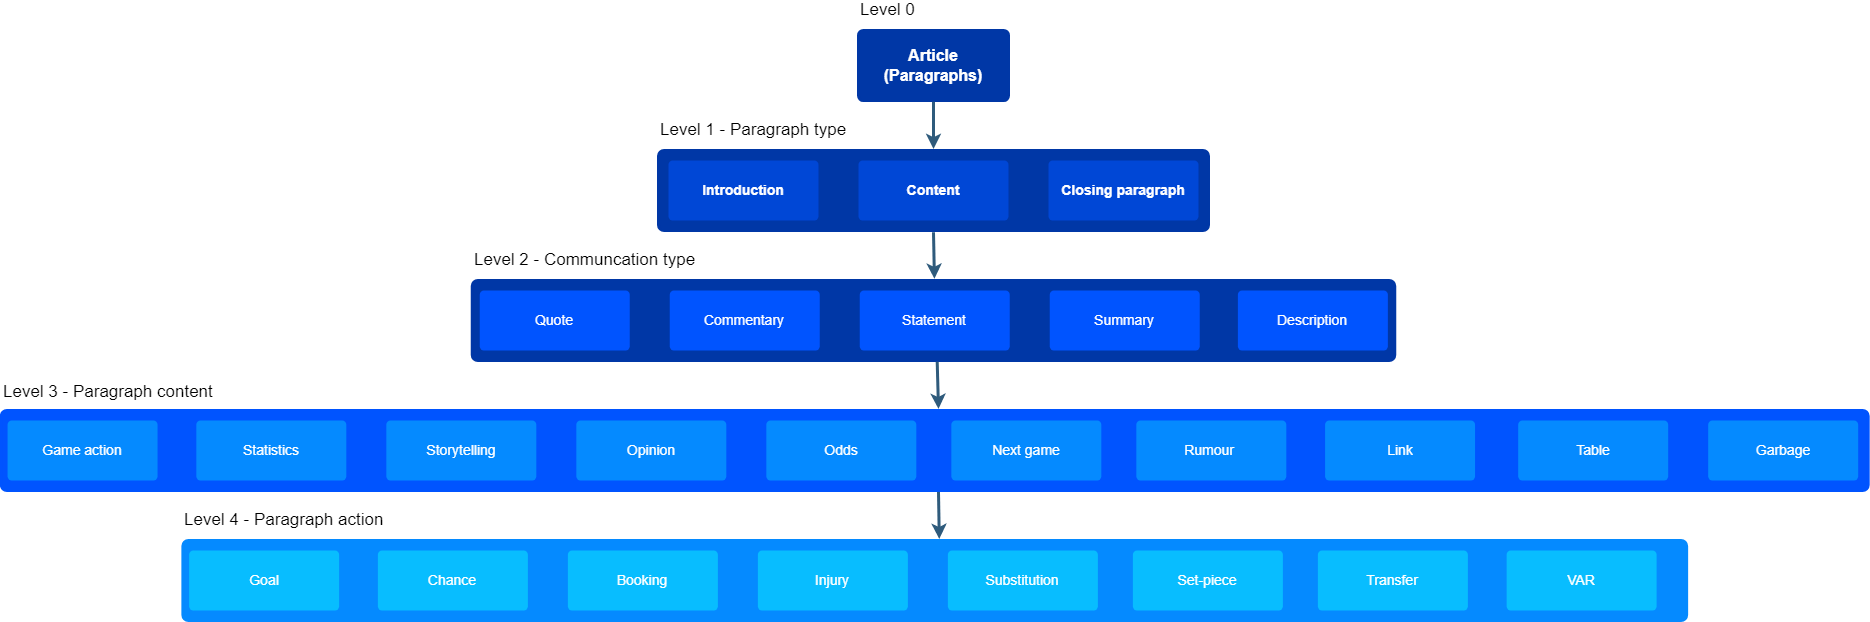

The diagram above was exported from draw.io. Its source (the exported page's mxGraphModel, read from the mxfile embedded in the PNG):
<mxGraphModel dx="2035" dy="509" grid="1" gridSize="10" guides="1" tooltips="1" connect="1" arrows="1" fold="1" page="1" pageScale="1" pageWidth="1169" pageHeight="827" background="none" math="0" shadow="0">
  <root>
    <mxCell id="0" />
    <mxCell id="1" parent="0" />
    <mxCell id="y8rzGZjFRbsDfO18hcn5-1810" value="" style="rounded=1;whiteSpace=wrap;html=1;shadow=0;labelBackgroundColor=none;strokeColor=#0037A6;strokeWidth=3;fillColor=#0037A6;fontFamily=Helvetica;fontSize=14;align=center;spacing=5;fontStyle=1;arcSize=7;perimeterSpacing=2;fontColor=#ffffff;" vertex="1" parent="1">
      <mxGeometry x="93.75" y="290" width="922.5" height="80" as="geometry" />
    </mxCell>
    <mxCell id="y8rzGZjFRbsDfO18hcn5-1784" value="" style="rounded=1;whiteSpace=wrap;html=1;shadow=0;labelBackgroundColor=none;strokeColor=#0037A6;strokeWidth=3;fillColor=#0037A6;fontFamily=Helvetica;fontSize=14;align=center;spacing=5;fontStyle=1;arcSize=7;perimeterSpacing=2;fontColor=#ffffff;" vertex="1" parent="1">
      <mxGeometry x="280" y="160" width="550" height="80" as="geometry" />
    </mxCell>
    <mxCell id="1749" value="Article (Paragraphs)" style="rounded=1;whiteSpace=wrap;html=1;shadow=0;labelBackgroundColor=none;strokeColor=#0037A6;strokeWidth=3;fillColor=#0037A6;fontFamily=Helvetica;fontSize=16;fontColor=#FFFFFF;align=center;fontStyle=1;spacing=5;arcSize=7;perimeterSpacing=2;" parent="1" vertex="1">
      <mxGeometry x="480" y="40" width="150" height="70" as="geometry" />
    </mxCell>
    <mxCell id="1760" value="Introduction" style="rounded=1;whiteSpace=wrap;html=1;shadow=0;labelBackgroundColor=none;strokeColor=none;strokeWidth=3;fillColor=#0047D6;fontFamily=Helvetica;fontSize=14;fontColor=#FFFFFF;align=center;spacing=5;fontStyle=1;arcSize=7;perimeterSpacing=2;" parent="1" vertex="1">
      <mxGeometry x="290" y="170" width="150" height="60" as="geometry" />
    </mxCell>
    <mxCell id="y8rzGZjFRbsDfO18hcn5-1779" value="Content" style="rounded=1;whiteSpace=wrap;html=1;shadow=0;labelBackgroundColor=none;strokeColor=none;strokeWidth=3;fillColor=#0047D6;fontFamily=Helvetica;fontSize=14;fontColor=#FFFFFF;align=center;spacing=5;fontStyle=1;arcSize=7;perimeterSpacing=2;" vertex="1" parent="1">
      <mxGeometry x="480" y="170" width="150" height="60" as="geometry" />
    </mxCell>
    <mxCell id="y8rzGZjFRbsDfO18hcn5-1780" value="Closing paragraph" style="rounded=1;whiteSpace=wrap;html=1;shadow=0;labelBackgroundColor=none;strokeColor=none;strokeWidth=3;fillColor=#0047D6;fontFamily=Helvetica;fontSize=14;fontColor=#FFFFFF;align=center;spacing=5;fontStyle=1;arcSize=7;perimeterSpacing=2;" vertex="1" parent="1">
      <mxGeometry x="670" y="170" width="150" height="60" as="geometry" />
    </mxCell>
    <mxCell id="y8rzGZjFRbsDfO18hcn5-1782" value="" style="edgeStyle=none;rounded=0;jumpStyle=none;html=1;shadow=0;labelBackgroundColor=none;startArrow=none;startFill=0;endArrow=classic;endFill=1;jettySize=auto;orthogonalLoop=1;strokeColor=#2F5B7C;strokeWidth=3;fontFamily=Helvetica;fontSize=16;fontColor=#23445D;spacing=5;exitX=0.5;exitY=0.99;exitDx=0;exitDy=0;entryX=0.5;entryY=0.006;entryDx=0;entryDy=0;entryPerimeter=0;exitPerimeter=0;" edge="1" parent="1" source="1749" target="y8rzGZjFRbsDfO18hcn5-1784">
      <mxGeometry relative="1" as="geometry">
        <mxPoint x="508.75999999999976" y="122" as="sourcePoint" />
        <mxPoint x="555" y="150" as="targetPoint" />
      </mxGeometry>
    </mxCell>
    <mxCell id="y8rzGZjFRbsDfO18hcn5-1794" value="Statement" style="rounded=1;whiteSpace=wrap;html=1;shadow=0;labelBackgroundColor=none;strokeColor=none;strokeWidth=3;fillColor=#0054FF;fontFamily=Helvetica;fontSize=14;fontColor=#FFFFFF;align=center;spacing=5;arcSize=7;perimeterSpacing=2;" vertex="1" parent="1">
      <mxGeometry x="481.25" y="300" width="150" height="60" as="geometry" />
    </mxCell>
    <mxCell id="y8rzGZjFRbsDfO18hcn5-1795" value="Commentary" style="rounded=1;whiteSpace=wrap;html=1;shadow=0;labelBackgroundColor=none;strokeColor=none;strokeWidth=3;fillColor=#0054FF;fontFamily=Helvetica;fontSize=14;fontColor=#FFFFFF;align=center;spacing=5;arcSize=7;perimeterSpacing=2;" vertex="1" parent="1">
      <mxGeometry x="291.25" y="300" width="150" height="60" as="geometry" />
    </mxCell>
    <mxCell id="y8rzGZjFRbsDfO18hcn5-1796" value="Quote" style="rounded=1;whiteSpace=wrap;html=1;shadow=0;labelBackgroundColor=none;strokeColor=none;strokeWidth=3;fillColor=#0054FF;fontFamily=Helvetica;fontSize=14;fontColor=#FFFFFF;align=center;spacing=5;arcSize=7;perimeterSpacing=2;" vertex="1" parent="1">
      <mxGeometry x="101.25" y="300" width="150" height="60" as="geometry" />
    </mxCell>
    <mxCell id="y8rzGZjFRbsDfO18hcn5-1799" value="Summary" style="rounded=1;whiteSpace=wrap;html=1;shadow=0;labelBackgroundColor=none;strokeColor=none;strokeWidth=3;fillColor=#0054FF;fontFamily=Helvetica;fontSize=14;fontColor=#FFFFFF;align=center;spacing=5;arcSize=7;perimeterSpacing=2;" vertex="1" parent="1">
      <mxGeometry x="671.25" y="300" width="150" height="60" as="geometry" />
    </mxCell>
    <mxCell id="y8rzGZjFRbsDfO18hcn5-1804" value="" style="edgeStyle=none;rounded=0;jumpStyle=none;html=1;shadow=0;labelBackgroundColor=none;startArrow=none;startFill=0;endArrow=classic;endFill=1;jettySize=auto;orthogonalLoop=1;strokeColor=#2F5B7C;strokeWidth=3;fontFamily=Helvetica;fontSize=14;fontColor=#FFFFFF;spacing=5;entryX=0.501;entryY=0.003;entryDx=0;entryDy=0;entryPerimeter=0;exitX=0.5;exitY=0.996;exitDx=0;exitDy=0;exitPerimeter=0;" edge="1" parent="1" source="y8rzGZjFRbsDfO18hcn5-1784" target="y8rzGZjFRbsDfO18hcn5-1810">
      <mxGeometry relative="1" as="geometry">
        <mxPoint x="555" y="260" as="sourcePoint" />
        <mxPoint x="90" y="308" as="targetPoint" />
      </mxGeometry>
    </mxCell>
    <mxCell id="y8rzGZjFRbsDfO18hcn5-1812" value="" style="rounded=1;whiteSpace=wrap;html=1;shadow=0;labelBackgroundColor=none;strokeColor=#0054ff;strokeWidth=3;fillColor=#0054ff;fontFamily=Helvetica;fontSize=14;align=center;spacing=5;fontStyle=1;arcSize=7;perimeterSpacing=2;fontColor=#ffffff;" vertex="1" parent="1">
      <mxGeometry x="-377.18" y="420" width="1866.87" height="80" as="geometry" />
    </mxCell>
    <mxCell id="y8rzGZjFRbsDfO18hcn5-1813" value="Next game" style="rounded=1;whiteSpace=wrap;html=1;shadow=0;labelBackgroundColor=none;strokeColor=none;strokeWidth=3;fillColor=#058AFF;fontFamily=Helvetica;fontSize=14;fontColor=#FFFFFF;align=center;spacing=5;arcSize=7;perimeterSpacing=2;" vertex="1" parent="1">
      <mxGeometry x="572.8199999999999" y="430" width="150" height="60" as="geometry" />
    </mxCell>
    <mxCell id="y8rzGZjFRbsDfO18hcn5-1814" value="Storytelling" style="rounded=1;whiteSpace=wrap;html=1;shadow=0;labelBackgroundColor=none;strokeColor=none;strokeWidth=3;fillColor=#058AFF;fontFamily=Helvetica;fontSize=14;fontColor=#FFFFFF;align=center;spacing=5;arcSize=7;perimeterSpacing=2;" vertex="1" parent="1">
      <mxGeometry x="7.819999999999993" y="430" width="150" height="60" as="geometry" />
    </mxCell>
    <mxCell id="y8rzGZjFRbsDfO18hcn5-1815" value="Statistics" style="rounded=1;whiteSpace=wrap;html=1;shadow=0;labelBackgroundColor=none;strokeColor=none;strokeWidth=3;fillColor=#058AFF;fontFamily=Helvetica;fontSize=14;fontColor=#FFFFFF;align=center;spacing=5;arcSize=7;perimeterSpacing=2;" vertex="1" parent="1">
      <mxGeometry x="-182.18" y="430" width="150" height="60" as="geometry" />
    </mxCell>
    <mxCell id="y8rzGZjFRbsDfO18hcn5-1816" value="Game action" style="rounded=1;whiteSpace=wrap;html=1;shadow=0;labelBackgroundColor=none;strokeColor=none;strokeWidth=3;fillColor=#058AFF;fontFamily=Helvetica;fontSize=14;fontColor=#FFFFFF;align=center;spacing=5;arcSize=7;perimeterSpacing=2;" vertex="1" parent="1">
      <mxGeometry x="-370.93" y="430" width="150" height="60" as="geometry" />
    </mxCell>
    <mxCell id="y8rzGZjFRbsDfO18hcn5-1817" value="Odds" style="rounded=1;whiteSpace=wrap;html=1;shadow=0;labelBackgroundColor=none;strokeColor=none;strokeWidth=3;fillColor=#058AFF;fontFamily=Helvetica;fontSize=14;fontColor=#FFFFFF;align=center;spacing=5;arcSize=7;perimeterSpacing=2;" vertex="1" parent="1">
      <mxGeometry x="387.82" y="430" width="150" height="60" as="geometry" />
    </mxCell>
    <mxCell id="y8rzGZjFRbsDfO18hcn5-1818" value="Opinion" style="rounded=1;whiteSpace=wrap;html=1;shadow=0;labelBackgroundColor=none;strokeColor=none;strokeWidth=3;fillColor=#058AFF;fontFamily=Helvetica;fontSize=14;fontColor=#FFFFFF;align=center;spacing=5;arcSize=7;perimeterSpacing=2;" vertex="1" parent="1">
      <mxGeometry x="197.82" y="430" width="150" height="60" as="geometry" />
    </mxCell>
    <mxCell id="y8rzGZjFRbsDfO18hcn5-1819" value="Rumour&amp;nbsp;" style="rounded=1;whiteSpace=wrap;html=1;shadow=0;labelBackgroundColor=none;strokeColor=none;strokeWidth=3;fillColor=#058AFF;fontFamily=Helvetica;fontSize=14;fontColor=#FFFFFF;align=center;spacing=5;arcSize=7;perimeterSpacing=2;" vertex="1" parent="1">
      <mxGeometry x="757.8199999999999" y="430" width="150" height="60" as="geometry" />
    </mxCell>
    <mxCell id="y8rzGZjFRbsDfO18hcn5-1830" value="" style="rounded=1;whiteSpace=wrap;html=1;shadow=0;labelBackgroundColor=none;strokeColor=#058aff;strokeWidth=3;fillColor=#058AFF;fontFamily=Helvetica;fontSize=14;align=center;spacing=5;fontStyle=1;arcSize=7;perimeterSpacing=2;fontColor=#ffffff;" vertex="1" parent="1">
      <mxGeometry x="-195.62" y="550" width="1503.75" height="80" as="geometry" />
    </mxCell>
    <mxCell id="y8rzGZjFRbsDfO18hcn5-1831" value="Set-piece" style="rounded=1;whiteSpace=wrap;html=1;shadow=0;labelBackgroundColor=none;strokeColor=none;strokeWidth=3;fillColor=#08BDFF;fontFamily=Helvetica;fontSize=14;fontColor=#FFFFFF;align=center;spacing=5;arcSize=7;perimeterSpacing=2;" vertex="1" parent="1">
      <mxGeometry x="754.38" y="560" width="150" height="60" as="geometry" />
    </mxCell>
    <mxCell id="y8rzGZjFRbsDfO18hcn5-1832" value="Booking" style="rounded=1;whiteSpace=wrap;html=1;shadow=0;labelBackgroundColor=none;strokeColor=none;strokeWidth=3;fillColor=#08BDFF;fontFamily=Helvetica;fontSize=14;fontColor=#FFFFFF;align=center;spacing=5;arcSize=7;perimeterSpacing=2;" vertex="1" parent="1">
      <mxGeometry x="189.38" y="560" width="150" height="60" as="geometry" />
    </mxCell>
    <mxCell id="y8rzGZjFRbsDfO18hcn5-1833" value="Chance" style="rounded=1;whiteSpace=wrap;html=1;shadow=0;labelBackgroundColor=none;strokeColor=none;strokeWidth=3;fillColor=#08BDFF;fontFamily=Helvetica;fontSize=14;fontColor=#FFFFFF;align=center;spacing=5;arcSize=7;perimeterSpacing=2;" vertex="1" parent="1">
      <mxGeometry x="-0.6200000000000045" y="560" width="150" height="60" as="geometry" />
    </mxCell>
    <mxCell id="y8rzGZjFRbsDfO18hcn5-1834" value="Goal" style="rounded=1;whiteSpace=wrap;html=1;shadow=0;labelBackgroundColor=none;strokeColor=none;strokeWidth=3;fillColor=#08BDFF;fontFamily=Helvetica;fontSize=14;fontColor=#FFFFFF;align=center;spacing=5;arcSize=7;perimeterSpacing=2;" vertex="1" parent="1">
      <mxGeometry x="-189.37" y="560" width="150" height="60" as="geometry" />
    </mxCell>
    <mxCell id="y8rzGZjFRbsDfO18hcn5-1835" value="Substitution" style="rounded=1;whiteSpace=wrap;html=1;shadow=0;labelBackgroundColor=none;strokeColor=none;strokeWidth=3;fillColor=#08BDFF;fontFamily=Helvetica;fontSize=14;fontColor=#FFFFFF;align=center;spacing=5;arcSize=7;perimeterSpacing=2;" vertex="1" parent="1">
      <mxGeometry x="569.38" y="560" width="150" height="60" as="geometry" />
    </mxCell>
    <mxCell id="y8rzGZjFRbsDfO18hcn5-1836" value="Injury" style="rounded=1;whiteSpace=wrap;html=1;shadow=0;labelBackgroundColor=none;strokeColor=none;strokeWidth=3;fillColor=#08BDFF;fontFamily=Helvetica;fontSize=14;fontColor=#FFFFFF;align=center;spacing=5;arcSize=7;perimeterSpacing=2;" vertex="1" parent="1">
      <mxGeometry x="379.38" y="560" width="150" height="60" as="geometry" />
    </mxCell>
    <mxCell id="y8rzGZjFRbsDfO18hcn5-1837" value="Transfer" style="rounded=1;whiteSpace=wrap;html=1;shadow=0;labelBackgroundColor=none;strokeColor=none;strokeWidth=3;fillColor=#08BDFF;fontFamily=Helvetica;fontSize=14;fontColor=#FFFFFF;align=center;spacing=5;arcSize=7;perimeterSpacing=2;" vertex="1" parent="1">
      <mxGeometry x="939.38" y="560" width="150" height="60" as="geometry" />
    </mxCell>
    <mxCell id="y8rzGZjFRbsDfO18hcn5-1839" value="" style="edgeStyle=none;rounded=0;jumpStyle=none;html=1;shadow=0;labelBackgroundColor=none;startArrow=none;startFill=0;endArrow=classic;endFill=1;jettySize=auto;orthogonalLoop=1;strokeColor=#2F5B7C;strokeWidth=3;fontFamily=Helvetica;fontSize=14;fontColor=#FFFFFF;spacing=5;entryX=0.503;entryY=0.005;entryDx=0;entryDy=0;exitX=0.502;exitY=0.993;exitDx=0;exitDy=0;exitPerimeter=0;entryPerimeter=0;" edge="1" parent="1" target="y8rzGZjFRbsDfO18hcn5-1830" source="y8rzGZjFRbsDfO18hcn5-1812">
      <mxGeometry relative="1" as="geometry">
        <mxPoint x="554" y="500" as="sourcePoint" />
        <mxPoint x="620" y="520" as="targetPoint" />
      </mxGeometry>
    </mxCell>
    <mxCell id="y8rzGZjFRbsDfO18hcn5-1846" value="Link" style="rounded=1;whiteSpace=wrap;html=1;shadow=0;labelBackgroundColor=none;strokeColor=none;strokeWidth=3;fillColor=#058AFF;fontFamily=Helvetica;fontSize=14;fontColor=#FFFFFF;align=center;spacing=5;arcSize=7;perimeterSpacing=2;" vertex="1" parent="1">
      <mxGeometry x="946.5700000000002" y="430" width="150" height="60" as="geometry" />
    </mxCell>
    <mxCell id="y8rzGZjFRbsDfO18hcn5-1847" value="" style="edgeStyle=none;rounded=0;jumpStyle=none;html=1;shadow=0;labelBackgroundColor=none;startArrow=none;startFill=0;endArrow=classic;endFill=1;jettySize=auto;orthogonalLoop=1;strokeColor=#2F5B7C;strokeWidth=3;fontFamily=Helvetica;fontSize=14;fontColor=#FFFFFF;spacing=5;entryX=0.502;entryY=0.005;entryDx=0;entryDy=0;entryPerimeter=0;exitX=0.504;exitY=0.992;exitDx=0;exitDy=0;exitPerimeter=0;" edge="1" parent="1" source="y8rzGZjFRbsDfO18hcn5-1810" target="y8rzGZjFRbsDfO18hcn5-1812">
      <mxGeometry relative="1" as="geometry">
        <mxPoint x="558" y="380" as="sourcePoint" />
        <mxPoint x="460" y="426" as="targetPoint" />
      </mxGeometry>
    </mxCell>
    <mxCell id="y8rzGZjFRbsDfO18hcn5-1848" value="&lt;font style=&quot;font-size: 17px&quot;&gt;Level 0&lt;/font&gt;" style="text;html=1;strokeColor=none;fillColor=default;align=left;verticalAlign=middle;whiteSpace=wrap;rounded=1;labelBorderColor=none;shadow=0;sketch=0;strokeWidth=1;glass=0;perimeterSpacing=0;" vertex="1" parent="1">
      <mxGeometry x="480" y="10" width="60" height="20" as="geometry" />
    </mxCell>
    <mxCell id="y8rzGZjFRbsDfO18hcn5-1849" value="&lt;font style=&quot;font-size: 17px&quot;&gt;Level 1 - Paragraph type&lt;/font&gt;" style="text;html=1;strokeColor=none;fillColor=default;align=left;verticalAlign=middle;whiteSpace=wrap;rounded=1;labelBorderColor=none;shadow=0;sketch=0;strokeWidth=1;glass=0;perimeterSpacing=0;" vertex="1" parent="1">
      <mxGeometry x="280" y="130" width="190" height="20" as="geometry" />
    </mxCell>
    <mxCell id="y8rzGZjFRbsDfO18hcn5-1850" value="&lt;font style=&quot;font-size: 17px&quot;&gt;Level 2 - Communcation type&lt;/font&gt;" style="text;html=1;strokeColor=none;fillColor=default;align=left;verticalAlign=middle;whiteSpace=wrap;rounded=1;labelBorderColor=none;shadow=0;sketch=0;strokeWidth=1;glass=0;perimeterSpacing=0;" vertex="1" parent="1">
      <mxGeometry x="93.75" y="260" width="226.25" height="20" as="geometry" />
    </mxCell>
    <mxCell id="y8rzGZjFRbsDfO18hcn5-1851" value="&lt;font style=&quot;font-size: 17px&quot;&gt;Level 3 - Paragraph content&lt;/font&gt;" style="text;html=1;strokeColor=none;fillColor=default;align=left;verticalAlign=middle;whiteSpace=wrap;rounded=1;labelBorderColor=none;shadow=0;sketch=0;strokeWidth=1;glass=0;perimeterSpacing=0;" vertex="1" parent="1">
      <mxGeometry x="-377.18" y="390" width="217.18" height="24" as="geometry" />
    </mxCell>
    <mxCell id="y8rzGZjFRbsDfO18hcn5-1852" value="&lt;font style=&quot;font-size: 17px&quot;&gt;Level 4 - Paragraph action&lt;/font&gt;" style="text;html=1;strokeColor=none;fillColor=default;align=left;verticalAlign=middle;whiteSpace=wrap;rounded=1;labelBorderColor=none;shadow=0;sketch=0;strokeWidth=1;glass=0;perimeterSpacing=0;" vertex="1" parent="1">
      <mxGeometry x="-195.62" y="520" width="205.62" height="20" as="geometry" />
    </mxCell>
    <mxCell id="y8rzGZjFRbsDfO18hcn5-1854" value="Table" style="rounded=1;whiteSpace=wrap;html=1;shadow=0;labelBackgroundColor=none;strokeColor=none;strokeWidth=3;fillColor=#058AFF;fontFamily=Helvetica;fontSize=14;fontColor=#FFFFFF;align=center;spacing=5;arcSize=7;perimeterSpacing=2;" vertex="1" parent="1">
      <mxGeometry x="1139.69" y="430" width="150" height="60" as="geometry" />
    </mxCell>
    <mxCell id="y8rzGZjFRbsDfO18hcn5-1855" value="VAR" style="rounded=1;whiteSpace=wrap;html=1;shadow=0;labelBackgroundColor=none;strokeColor=none;strokeWidth=3;fillColor=#08BDFF;fontFamily=Helvetica;fontSize=14;fontColor=#FFFFFF;align=center;spacing=5;arcSize=7;perimeterSpacing=2;" vertex="1" parent="1">
      <mxGeometry x="1128.13" y="560" width="150" height="60" as="geometry" />
    </mxCell>
    <mxCell id="y8rzGZjFRbsDfO18hcn5-1856" value="Garbage" style="rounded=1;whiteSpace=wrap;html=1;shadow=0;labelBackgroundColor=none;strokeColor=none;strokeWidth=3;fillColor=#058AFF;fontFamily=Helvetica;fontSize=14;fontColor=#FFFFFF;align=center;spacing=5;arcSize=7;perimeterSpacing=2;" vertex="1" parent="1">
      <mxGeometry x="1329.69" y="430" width="150" height="60" as="geometry" />
    </mxCell>
    <mxCell id="y8rzGZjFRbsDfO18hcn5-1857" value="Description" style="rounded=1;whiteSpace=wrap;html=1;shadow=0;labelBackgroundColor=none;strokeColor=none;strokeWidth=3;fillColor=#0054FF;fontFamily=Helvetica;fontSize=14;fontColor=#FFFFFF;align=center;spacing=5;arcSize=7;perimeterSpacing=2;" vertex="1" parent="1">
      <mxGeometry x="859.38" y="300" width="150" height="60" as="geometry" />
    </mxCell>
  </root>
</mxGraphModel>